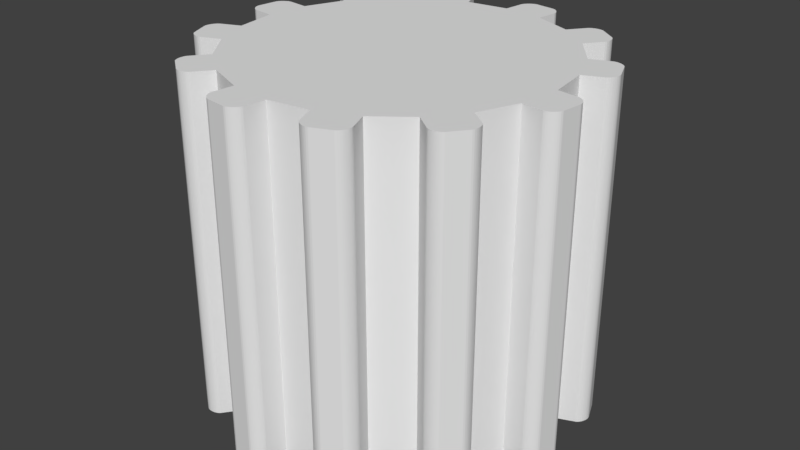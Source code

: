 # Source: Engrenagem2.blend  (saved by Blender 2.78.0; exported with 4.5.12 LTS)
import bpy
from mathutils import Matrix  # noqa: F401  (used for matrix-valued properties, if any)

bpy.ops.wm.read_factory_settings(use_empty=True)
scene = bpy.context.scene
scene.name = 'Scene'

# ---- collections
col_collection_1 = bpy.data.collections.new('Collection 1'); scene.collection.children.link(col_collection_1)

# ---- world
world_world = bpy.data.worlds.new('World'); scene.world = world_world
world_world.color = (0.05088, 0.05088, 0.05088)
world_world.use_sun_shadow = False
world_world.sun_shadow_jitter_overblur = 0.0
world_world.cycles.sampling_method = 'MANUAL'

# ---- meshes
me_cylinder = bpy.data.meshes.new('Cylinder')
me_cylinder.from_pydata([(0.0, 3.75, -4.0), (0.0, 3.75, 4.0), (0.9706, 3.622, -4.0), (0.9706, 3.622, 4.0), (1.875, 3.248, -4.0), (1.875, 3.248, 4.0), (2.652, 2.652, -4.0), (2.652, 2.652, 4.0), (3.248, 1.875, -4.0), (3.248, 1.875, 4.0), (3.622, 0.9706, -4.0), (3.622, 0.9706, 4.0), (3.75, 2.831e-07, -4.0), (3.75, 2.831e-07, 4.0), (3.622, -0.9706, -4.0), (3.622, -0.9706, 4.0), (3.248, -1.875, -4.0), (3.248, -1.875, 4.0), (2.652, -2.652, -4.0), (2.652, -2.652, 4.0), (1.875, -3.248, -4.0), (1.875, -3.248, 4.0), (0.9706, -3.622, -4.0), (0.9706, -3.622, 4.0), (1.46e-06, -3.75, -4.0), (1.46e-06, -3.75, 4.0), (-0.9706, -3.622, -4.0), (-0.9706, -3.622, 4.0), (-1.875, -3.248, -4.0), (-1.875, -3.248, 4.0), (-2.652, -2.652, -4.0), (-2.652, -2.652, 4.0), (-3.248, -1.875, -4.0), (-3.248, -1.875, 4.0), (-3.622, -0.9706, -4.0), (-3.622, -0.9706, 4.0), (-3.75, -1.743e-06, -4.0), (-3.75, -1.743e-06, 4.0), (-3.622, 0.9706, -4.0), (-3.622, 0.9706, 4.0), (-3.248, 1.875, -4.0), (-3.248, 1.875, 4.0), (-2.652, 2.652, -4.0), (-2.652, 2.652, 4.0), (-1.875, 3.248, -4.0), (-1.875, 3.248, 4.0), (-0.9706, 3.622, -4.0), (-0.9706, 3.622, 4.0), (0.0, 3.75, -4.0), (0.9706, 3.622, -4.0), (0.9706, 3.622, 4.0), (0.0, 3.75, 4.0), (1.875, 3.248, 4.0), (1.875, 3.248, -4.0), (2.652, 2.652, -4.0), (2.652, 2.652, 4.0), (3.248, 1.875, 4.0), (3.248, 1.875, -4.0), (3.622, 0.9706, -4.0), (3.622, 0.9706, 4.0), (3.75, 2.831e-07, 4.0), (3.75, 2.831e-07, -4.0), (3.622, -0.9706, -4.0), (3.622, -0.9706, 4.0), (3.248, -1.875, 4.0), (3.248, -1.875, -4.0), (2.652, -2.652, -4.0), (2.652, -2.652, 4.0), (1.875, -3.248, 4.0), (1.875, -3.248, -4.0), (0.9706, -3.622, -4.0), (0.9706, -3.622, 4.0), (1.46e-06, -3.75, 4.0), (1.46e-06, -3.75, -4.0), (-0.9706, -3.622, -4.0), (-0.9706, -3.622, 4.0), (-1.875, -3.248, 4.0), (-1.875, -3.248, -4.0), (-2.652, -2.652, -4.0), (-2.652, -2.652, 4.0), (-3.248, -1.875, 4.0), (-3.248, -1.875, -4.0), (-3.622, -0.9706, -4.0), (-3.622, -0.9706, 4.0), (-3.75, -1.743e-06, 4.0), (-3.75, -1.743e-06, -4.0), (-3.622, 0.9706, -4.0), (-3.622, 0.9706, 4.0), (-3.248, 1.875, 4.0), (-3.248, 1.875, -4.0), (-2.652, 2.652, -4.0), (-2.652, 2.652, 4.0), (-1.875, 3.248, 4.0), (-1.875, 3.248, -4.0), (-0.9706, 3.622, -4.0), (-0.9706, 3.622, 4.0), (0.06526, 4.246, -4.0), (0.3458, 4.461, -4.0), (0.08161, 4.29, -4.0), (0.1071, 4.329, -4.0), (0.1382, 4.364, -4.0), (0.1735, 4.395, -4.0), (0.2125, 4.421, -4.0), (0.2544, 4.442, -4.0), (0.299, 4.457, -4.0), (0.3458, 4.461, 4.0), (0.06526, 4.246, 4.0), (0.299, 4.457, 4.0), (0.2544, 4.442, 4.0), (0.2125, 4.421, 4.0), (0.1736, 4.395, 4.0), (0.1382, 4.364, 4.0), (0.1071, 4.329, 4.0), (0.08161, 4.29, 4.0), (1.036, 4.118, 4.0), (0.8206, 4.398, 4.0), (1.031, 4.165, 4.0), (1.017, 4.209, 4.0), (0.9961, 4.251, 4.0), (0.9699, 4.29, 4.0), (0.9391, 4.326, 4.0), (0.904, 4.357, 4.0), (0.8646, 4.382, 4.0), (0.8206, 4.398, -4.0), (1.036, 4.118, -4.0), (0.8646, 4.382, -4.0), (0.904, 4.357, -4.0), (0.939, 4.326, -4.0), (0.9698, 4.29, -4.0), (0.996, 4.251, -4.0), (1.017, 4.209, -4.0), (1.031, 4.165, -4.0), (2.179, 3.644, -4.0), (2.53, 3.69, -4.0), (2.216, 3.674, -4.0), (2.257, 3.696, -4.0), (2.302, 3.71, -4.0), (2.348, 3.719, -4.0), (2.395, 3.723, -4.0), (2.441, 3.72, -4.0), (2.487, 3.71, -4.0), (2.53, 3.69, 4.0), (2.179, 3.644, 4.0), (2.487, 3.71, 4.0), (2.441, 3.72, 4.0), (2.395, 3.723, 4.0), (2.348, 3.719, 4.0), (2.302, 3.71, 4.0), (2.257, 3.696, 4.0), (2.216, 3.674, 4.0), (2.956, 3.048, 4.0), (2.91, 3.399, 4.0), (2.976, 3.091, 4.0), (2.985, 3.137, 4.0), (2.988, 3.184, 4.0), (2.985, 3.23, 4.0), (2.976, 3.276, 4.0), (2.961, 3.321, 4.0), (2.94, 3.363, 4.0), (2.91, 3.399, -4.0), (2.956, 3.048, -4.0), (2.94, 3.363, -4.0), (2.961, 3.321, -4.0), (2.976, 3.276, -4.0), (2.985, 3.23, -4.0), (2.988, 3.184, -4.0), (2.985, 3.137, -4.0), (2.976, 3.091, -4.0), (3.71, 2.066, -4.0), (4.036, 1.931, -4.0), (3.756, 2.074, -4.0), (3.803, 2.072, -4.0), (3.849, 2.062, -4.0), (3.893, 2.047, -4.0), (3.935, 2.027, -4.0), (3.974, 2.001, -4.0), (4.009, 1.969, -4.0), (4.036, 1.931, 4.0), (3.71, 2.066, 4.0), (4.009, 1.969, 4.0), (3.974, 2.001, 4.0), (3.935, 2.027, 4.0), (3.893, 2.047, 4.0), (3.849, 2.062, 4.0), (3.803, 2.072, 4.0), (3.756, 2.074, 4.0), (4.084, 1.162, 4.0), (4.219, 1.489, 4.0), (4.122, 1.189, 4.0), (4.154, 1.224, 4.0), (4.18, 1.263, 4.0), (4.2, 1.305, 4.0), (4.216, 1.35, 4.0), (4.225, 1.395, 4.0), (4.227, 1.442, 4.0), (4.219, 1.489, -4.0), (4.084, 1.162, -4.0), (4.227, 1.442, -4.0), (4.225, 1.395, -4.0), (4.216, 1.35, -4.0), (4.2, 1.305, -4.0), (4.18, 1.263, -4.0), (4.154, 1.224, -4.0), (4.122, 1.189, -4.0), (4.246, -0.06526, -4.0), (4.461, -0.3458, -4.0), (4.29, -0.08161, -4.0), (4.329, -0.1071, -4.0), (4.364, -0.1382, -4.0), (4.395, -0.1735, -4.0), (4.421, -0.2125, -4.0), (4.442, -0.2544, -4.0), (4.457, -0.299, -4.0), (4.461, -0.3458, 4.0), (4.246, -0.06526, 4.0), (4.457, -0.299, 4.0), (4.442, -0.2544, 4.0), (4.421, -0.2125, 4.0), (4.395, -0.1736, 4.0), (4.364, -0.1382, 4.0), (4.329, -0.1071, 4.0), (4.29, -0.08161, 4.0), (4.118, -1.036, 4.0), (4.398, -0.8206, 4.0), (4.165, -1.031, 4.0), (4.209, -1.017, 4.0), (4.251, -0.9961, 4.0), (4.29, -0.9699, 4.0), (4.326, -0.9391, 4.0), (4.357, -0.904, 4.0), (4.382, -0.8646, 4.0), (4.398, -0.8206, -4.0), (4.118, -1.036, -4.0), (4.382, -0.8646, -4.0), (4.357, -0.904, -4.0), (4.326, -0.939, -4.0), (4.29, -0.9698, -4.0), (4.251, -0.996, -4.0), (4.209, -1.017, -4.0), (4.165, -1.031, -4.0), (3.644, -2.179, -4.0), (3.69, -2.53, -4.0), (3.674, -2.216, -4.0), (3.696, -2.257, -4.0), (3.71, -2.302, -4.0), (3.719, -2.348, -4.0), (3.723, -2.395, -4.0), (3.72, -2.441, -4.0), (3.71, -2.487, -4.0), (3.69, -2.53, 4.0), (3.644, -2.179, 4.0), (3.71, -2.487, 4.0), (3.72, -2.441, 4.0), (3.723, -2.395, 4.0), (3.719, -2.348, 4.0), (3.71, -2.302, 4.0), (3.696, -2.257, 4.0), (3.674, -2.216, 4.0), (3.048, -2.956, 4.0), (3.399, -2.91, 4.0), (3.091, -2.976, 4.0), (3.137, -2.985, 4.0), (3.184, -2.988, 4.0), (3.23, -2.985, 4.0), (3.276, -2.976, 4.0), (3.321, -2.961, 4.0), (3.363, -2.94, 4.0), (3.399, -2.91, -4.0), (3.048, -2.956, -4.0), (3.363, -2.94, -4.0), (3.321, -2.961, -4.0), (3.276, -2.976, -4.0), (3.23, -2.985, -4.0), (3.184, -2.988, -4.0), (3.137, -2.985, -4.0), (3.091, -2.976, -4.0), (2.066, -3.71, -4.0), (1.931, -4.036, -4.0), (2.074, -3.756, -4.0), (2.072, -3.803, -4.0), (2.062, -3.849, -4.0), (2.047, -3.893, -4.0), (2.027, -3.935, -4.0), (2.001, -3.974, -4.0), (1.969, -4.009, -4.0), (1.931, -4.036, 4.0), (2.066, -3.71, 4.0), (1.969, -4.009, 4.0), (2.001, -3.974, 4.0), (2.027, -3.935, 4.0), (2.047, -3.893, 4.0), (2.062, -3.849, 4.0), (2.072, -3.803, 4.0), (2.074, -3.756, 4.0), (1.162, -4.084, 4.0), (1.489, -4.219, 4.0), (1.189, -4.122, 4.0), (1.224, -4.154, 4.0), (1.263, -4.18, 4.0), (1.305, -4.2, 4.0), (1.35, -4.216, 4.0), (1.395, -4.225, 4.0), (1.442, -4.227, 4.0), (1.489, -4.219, -4.0), (1.162, -4.084, -4.0), (1.442, -4.227, -4.0), (1.395, -4.225, -4.0), (1.35, -4.216, -4.0), (1.305, -4.2, -4.0), (1.263, -4.18, -4.0), (1.224, -4.154, -4.0), (1.189, -4.122, -4.0), (-0.06526, -4.246, -4.0), (-0.3458, -4.461, -4.0), (-0.08161, -4.29, -4.0), (-0.1071, -4.329, -4.0), (-0.1382, -4.364, -4.0), (-0.1735, -4.395, -4.0), (-0.2125, -4.421, -4.0), (-0.2544, -4.442, -4.0), (-0.299, -4.457, -4.0), (-0.3458, -4.461, 4.0), (-0.06526, -4.246, 4.0), (-0.299, -4.457, 4.0), (-0.2544, -4.442, 4.0), (-0.2125, -4.421, 4.0), (-0.1736, -4.395, 4.0), (-0.1382, -4.364, 4.0), (-0.1071, -4.329, 4.0), (-0.08161, -4.29, 4.0), (-1.036, -4.118, 4.0), (-0.8206, -4.398, 4.0), (-1.031, -4.165, 4.0), (-1.017, -4.209, 4.0), (-0.9961, -4.251, 4.0), (-0.9699, -4.29, 4.0), (-0.9391, -4.326, 4.0), (-0.904, -4.357, 4.0), (-0.8646, -4.382, 4.0), (-0.8206, -4.398, -4.0), (-1.036, -4.118, -4.0), (-0.8646, -4.382, -4.0), (-0.904, -4.357, -4.0), (-0.939, -4.326, -4.0), (-0.9698, -4.29, -4.0), (-0.996, -4.251, -4.0), (-1.017, -4.209, -4.0), (-1.031, -4.165, -4.0), (-2.179, -3.644, -4.0), (-2.53, -3.69, -4.0), (-2.216, -3.674, -4.0), (-2.257, -3.696, -4.0), (-2.302, -3.71, -4.0), (-2.348, -3.719, -4.0), (-2.395, -3.723, -4.0), (-2.441, -3.72, -4.0), (-2.487, -3.71, -4.0), (-2.53, -3.69, 4.0), (-2.179, -3.644, 4.0), (-2.487, -3.71, 4.0), (-2.441, -3.72, 4.0), (-2.395, -3.723, 4.0), (-2.348, -3.719, 4.0), (-2.302, -3.71, 4.0), (-2.257, -3.696, 4.0), (-2.216, -3.674, 4.0), (-2.956, -3.048, 4.0), (-2.91, -3.399, 4.0), (-2.976, -3.091, 4.0), (-2.985, -3.137, 4.0), (-2.988, -3.184, 4.0), (-2.985, -3.23, 4.0), (-2.976, -3.276, 4.0), (-2.961, -3.321, 4.0), (-2.94, -3.363, 4.0), (-2.91, -3.399, -4.0), (-2.956, -3.048, -4.0), (-2.94, -3.363, -4.0), (-2.961, -3.321, -4.0), (-2.976, -3.276, -4.0), (-2.985, -3.23, -4.0), (-2.988, -3.184, -4.0), (-2.985, -3.137, -4.0), (-2.976, -3.091, -4.0), (-3.71, -2.066, -4.0), (-4.036, -1.931, -4.0), (-3.756, -2.074, -4.0), (-3.803, -2.072, -4.0), (-3.849, -2.062, -4.0), (-3.893, -2.047, -4.0), (-3.935, -2.027, -4.0), (-3.974, -2.001, -4.0), (-4.009, -1.969, -4.0), (-4.036, -1.931, 4.0), (-3.71, -2.066, 4.0), (-4.009, -1.969, 4.0), (-3.974, -2.001, 4.0), (-3.935, -2.027, 4.0), (-3.893, -2.047, 4.0), (-3.849, -2.062, 4.0), (-3.803, -2.072, 4.0), (-3.756, -2.074, 4.0), (-4.084, -1.162, 4.0), (-4.219, -1.489, 4.0), (-4.122, -1.189, 4.0), (-4.154, -1.224, 4.0), (-4.18, -1.263, 4.0), (-4.2, -1.305, 4.0), (-4.216, -1.35, 4.0), (-4.225, -1.395, 4.0), (-4.227, -1.442, 4.0), (-4.219, -1.489, -4.0), (-4.084, -1.162, -4.0), (-4.227, -1.442, -4.0), (-4.225, -1.395, -4.0), (-4.216, -1.35, -4.0), (-4.2, -1.305, -4.0), (-4.18, -1.263, -4.0), (-4.154, -1.224, -4.0), (-4.122, -1.189, -4.0), (-4.246, 0.06526, -4.0), (-4.461, 0.3458, -4.0), (-4.29, 0.0816, -4.0), (-4.329, 0.1071, -4.0), (-4.364, 0.1382, -4.0), (-4.395, 0.1735, -4.0), (-4.421, 0.2125, -4.0), (-4.442, 0.2544, -4.0), (-4.457, 0.299, -4.0), (-4.461, 0.3458, 4.0), (-4.246, 0.06526, 4.0), (-4.457, 0.299, 4.0), (-4.442, 0.2544, 4.0), (-4.421, 0.2125, 4.0), (-4.395, 0.1736, 4.0), (-4.364, 0.1382, 4.0), (-4.329, 0.1071, 4.0), (-4.29, 0.08161, 4.0), (-4.118, 1.036, 4.0), (-4.398, 0.8206, 4.0), (-4.165, 1.031, 4.0), (-4.209, 1.017, 4.0), (-4.251, 0.9961, 4.0), (-4.29, 0.9699, 4.0), (-4.326, 0.939, 4.0), (-4.357, 0.904, 4.0), (-4.382, 0.8646, 4.0), (-4.398, 0.8206, -4.0), (-4.118, 1.036, -4.0), (-4.382, 0.8646, -4.0), (-4.357, 0.904, -4.0), (-4.326, 0.939, -4.0), (-4.29, 0.9698, -4.0), (-4.251, 0.996, -4.0), (-4.209, 1.017, -4.0), (-4.165, 1.031, -4.0), (-3.644, 2.179, -4.0), (-3.69, 2.53, -4.0), (-3.674, 2.216, -4.0), (-3.696, 2.257, -4.0), (-3.71, 2.302, -4.0), (-3.719, 2.348, -4.0), (-3.723, 2.395, -4.0), (-3.72, 2.441, -4.0), (-3.71, 2.487, -4.0), (-3.69, 2.53, 4.0), (-3.644, 2.179, 4.0), (-3.71, 2.487, 4.0), (-3.72, 2.441, 4.0), (-3.723, 2.395, 4.0), (-3.719, 2.348, 4.0), (-3.71, 2.302, 4.0), (-3.696, 2.257, 4.0), (-3.674, 2.216, 4.0), (-3.048, 2.956, 4.0), (-3.399, 2.91, 4.0), (-3.091, 2.976, 4.0), (-3.137, 2.985, 4.0), (-3.184, 2.988, 4.0), (-3.23, 2.985, 4.0), (-3.276, 2.976, 4.0), (-3.321, 2.961, 4.0), (-3.363, 2.94, 4.0), (-3.399, 2.91, -4.0), (-3.048, 2.956, -4.0), (-3.363, 2.94, -4.0), (-3.321, 2.961, -4.0), (-3.276, 2.976, -4.0), (-3.23, 2.985, -4.0), (-3.184, 2.988, -4.0), (-3.137, 2.985, -4.0), (-3.091, 2.976, -4.0), (-2.066, 3.71, -4.0), (-1.931, 4.036, -4.0), (-2.074, 3.756, -4.0), (-2.072, 3.803, -4.0), (-2.062, 3.849, -4.0), (-2.047, 3.893, -4.0), (-2.027, 3.935, -4.0), (-2.001, 3.974, -4.0), (-1.969, 4.009, -4.0), (-1.931, 4.036, 4.0), (-2.066, 3.71, 4.0), (-1.969, 4.009, 4.0), (-2.001, 3.974, 4.0), (-2.027, 3.935, 4.0), (-2.047, 3.893, 4.0), (-2.062, 3.849, 4.0), (-2.072, 3.803, 4.0), (-2.074, 3.756, 4.0), (-1.162, 4.084, 4.0), (-1.489, 4.219, 4.0), (-1.189, 4.122, 4.0), (-1.224, 4.154, 4.0), (-1.263, 4.18, 4.0), (-1.305, 4.2, 4.0), (-1.35, 4.216, 4.0), (-1.395, 4.225, 4.0), (-1.442, 4.227, 4.0), (-1.489, 4.219, -4.0), (-1.162, 4.084, -4.0), (-1.442, 4.227, -4.0), (-1.395, 4.225, -4.0), (-1.35, 4.216, -4.0), (-1.305, 4.2, -4.0), (-1.263, 4.18, -4.0), (-1.224, 4.154, -4.0), (-1.189, 4.122, -4.0)], [], [(16, 17, 64, 65), (2, 3, 5, 4), (26, 24, 73, 74), (6, 7, 9, 8), (33, 35, 83, 80), (10, 11, 13, 12), (43, 42, 90, 91), (14, 15, 17, 16), (24, 25, 72, 73), (18, 19, 21, 20), (7, 6, 54, 55), (22, 23, 25, 24), (34, 32, 81, 82), (26, 27, 29, 28), (41, 43, 91, 88), (30, 31, 33, 32), (5, 7, 55, 52), (34, 35, 37, 36), (32, 33, 80, 81), (38, 39, 41, 40), (15, 14, 62, 63), (42, 43, 45, 44), (3, 1, 47, 45, 43, 41, 39, 37, 35, 33, 31, 29, 27, 25, 23, 21, 19, 17, 15, 13, 11, 9, 7, 5), (42, 40, 89, 90), (46, 47, 1, 0), (0, 2, 4, 6, 8, 10, 12, 14, 16, 18, 20, 22, 24, 26, 28, 30, 32, 34, 36, 38, 40, 42, 44, 46), (35, 34, 82, 83), (25, 27, 75, 72), (18, 16, 65, 66), (8, 9, 56, 57), (27, 26, 74, 75), (44, 45, 92, 93), (17, 19, 67, 64), (10, 8, 57, 58), (46, 44, 93, 94), (2, 0, 48, 49), (19, 18, 66, 67), (36, 37, 84, 85), (9, 11, 59, 56), (45, 47, 95, 92), (1, 3, 50, 51), (38, 36, 85, 86), (11, 10, 58, 59), (28, 29, 76, 77), (47, 46, 94, 95), (0, 1, 51, 48), (37, 39, 87, 84), (30, 28, 77, 78), (3, 2, 49, 50), (20, 21, 68, 69), (39, 38, 86, 87), (29, 31, 79, 76), (22, 20, 69, 70), (12, 13, 60, 61), (31, 30, 78, 79), (21, 23, 71, 68), (14, 12, 61, 62), (4, 5, 52, 53), (23, 22, 70, 71), (40, 41, 88, 89), (13, 15, 63, 60), (6, 4, 53, 54), (48, 96, 98, 99, 100, 101, 102, 103, 104, 97, 123, 125, 126, 127, 128, 129, 130, 131, 124, 49), (50, 114, 116, 117, 118, 119, 120, 121, 122, 115, 105, 107, 108, 109, 110, 111, 112, 113, 106, 51), (49, 124, 114, 50), (133, 141, 151, 159), (51, 106, 96, 48), (53, 132, 134, 135, 136, 137, 138, 139, 140, 133, 159, 161, 162, 163, 164, 165, 166, 167, 160, 54), (55, 150, 152, 153, 154, 155, 156, 157, 158, 151, 141, 143, 144, 145, 146, 147, 148, 149, 142, 52), (54, 160, 150, 55), (169, 177, 187, 195), (52, 142, 132, 53), (57, 168, 170, 171, 172, 173, 174, 175, 176, 169, 195, 197, 198, 199, 200, 201, 202, 203, 196, 58), (59, 186, 188, 189, 190, 191, 192, 193, 194, 187, 177, 179, 180, 181, 182, 183, 184, 185, 178, 56), (58, 196, 186, 59), (205, 213, 223, 231), (56, 178, 168, 57), (61, 204, 206, 207, 208, 209, 210, 211, 212, 205, 231, 233, 234, 235, 236, 237, 238, 239, 232, 62), (63, 222, 224, 225, 226, 227, 228, 229, 230, 223, 213, 215, 216, 217, 218, 219, 220, 221, 214, 60), (62, 232, 222, 63), (241, 249, 259, 267), (60, 214, 204, 61), (65, 240, 242, 243, 244, 245, 246, 247, 248, 241, 267, 269, 270, 271, 272, 273, 274, 275, 268, 66), (67, 258, 260, 261, 262, 263, 264, 265, 266, 259, 249, 251, 252, 253, 254, 255, 256, 257, 250, 64), (66, 268, 258, 67), (277, 285, 295, 303), (64, 250, 240, 65), (69, 276, 278, 279, 280, 281, 282, 283, 284, 277, 303, 305, 306, 307, 308, 309, 310, 311, 304, 70), (71, 294, 296, 297, 298, 299, 300, 301, 302, 295, 285, 287, 288, 289, 290, 291, 292, 293, 286, 68), (70, 304, 294, 71), (313, 321, 331, 339), (68, 286, 276, 69), (73, 312, 314, 315, 316, 317, 318, 319, 320, 313, 339, 341, 342, 343, 344, 345, 346, 347, 340, 74), (75, 330, 332, 333, 334, 335, 336, 337, 338, 331, 321, 323, 324, 325, 326, 327, 328, 329, 322, 72), (74, 340, 330, 75), (349, 357, 367, 375), (72, 322, 312, 73), (77, 348, 350, 351, 352, 353, 354, 355, 356, 349, 375, 377, 378, 379, 380, 381, 382, 383, 376, 78), (79, 366, 368, 369, 370, 371, 372, 373, 374, 367, 357, 359, 360, 361, 362, 363, 364, 365, 358, 76), (78, 376, 366, 79), (385, 393, 403, 411), (76, 358, 348, 77), (81, 384, 386, 387, 388, 389, 390, 391, 392, 385, 411, 413, 414, 415, 416, 417, 418, 419, 412, 82), (83, 402, 404, 405, 406, 407, 408, 409, 410, 403, 393, 395, 396, 397, 398, 399, 400, 401, 394, 80), (82, 412, 402, 83), (421, 429, 439, 447), (80, 394, 384, 81), (85, 420, 422, 423, 424, 425, 426, 427, 428, 421, 447, 449, 450, 451, 452, 453, 454, 455, 448, 86), (87, 438, 440, 441, 442, 443, 444, 445, 446, 439, 429, 431, 432, 433, 434, 435, 436, 437, 430, 84), (86, 448, 438, 87), (457, 465, 475, 483), (84, 430, 420, 85), (89, 456, 458, 459, 460, 461, 462, 463, 464, 457, 483, 485, 486, 487, 488, 489, 490, 491, 484, 90), (91, 474, 476, 477, 478, 479, 480, 481, 482, 475, 465, 467, 468, 469, 470, 471, 472, 473, 466, 88), (90, 484, 474, 91), (493, 501, 511, 519), (88, 466, 456, 89), (93, 492, 494, 495, 496, 497, 498, 499, 500, 493, 519, 521, 522, 523, 524, 525, 526, 527, 520, 94), (95, 510, 512, 513, 514, 515, 516, 517, 518, 511, 501, 503, 504, 505, 506, 507, 508, 509, 502, 92), (94, 520, 510, 95), (92, 502, 492, 93), (105, 97, 104, 107), (107, 104, 103, 108), (108, 103, 102, 109), (109, 102, 101, 110), (110, 101, 100, 111), (111, 100, 99, 112), (112, 99, 98, 113), (113, 98, 96, 106), (123, 115, 122, 125), (125, 122, 121, 126), (126, 121, 120, 127), (127, 120, 119, 128), (128, 119, 118, 129), (129, 118, 117, 130), (130, 117, 116, 131), (131, 116, 114, 124), (141, 133, 140, 143), (143, 140, 139, 144), (144, 139, 138, 145), (145, 138, 137, 146), (146, 137, 136, 147), (147, 136, 135, 148), (148, 135, 134, 149), (149, 134, 132, 142), (159, 151, 158, 161), (161, 158, 157, 162), (162, 157, 156, 163), (163, 156, 155, 164), (164, 155, 154, 165), (165, 154, 153, 166), (166, 153, 152, 167), (167, 152, 150, 160), (177, 169, 176, 179), (179, 176, 175, 180), (180, 175, 174, 181), (181, 174, 173, 182), (182, 173, 172, 183), (183, 172, 171, 184), (184, 171, 170, 185), (185, 170, 168, 178), (195, 187, 194, 197), (197, 194, 193, 198), (198, 193, 192, 199), (199, 192, 191, 200), (200, 191, 190, 201), (201, 190, 189, 202), (202, 189, 188, 203), (203, 188, 186, 196), (213, 205, 212, 215), (215, 212, 211, 216), (216, 211, 210, 217), (217, 210, 209, 218), (218, 209, 208, 219), (219, 208, 207, 220), (220, 207, 206, 221), (221, 206, 204, 214), (231, 223, 230, 233), (233, 230, 229, 234), (234, 229, 228, 235), (235, 228, 227, 236), (236, 227, 226, 237), (237, 226, 225, 238), (238, 225, 224, 239), (239, 224, 222, 232), (249, 241, 248, 251), (251, 248, 247, 252), (252, 247, 246, 253), (253, 246, 245, 254), (254, 245, 244, 255), (255, 244, 243, 256), (256, 243, 242, 257), (257, 242, 240, 250), (267, 259, 266, 269), (269, 266, 265, 270), (270, 265, 264, 271), (271, 264, 263, 272), (272, 263, 262, 273), (273, 262, 261, 274), (274, 261, 260, 275), (275, 260, 258, 268), (285, 277, 284, 287), (287, 284, 283, 288), (288, 283, 282, 289), (289, 282, 281, 290), (290, 281, 280, 291), (291, 280, 279, 292), (292, 279, 278, 293), (293, 278, 276, 286), (303, 295, 302, 305), (305, 302, 301, 306), (306, 301, 300, 307), (307, 300, 299, 308), (308, 299, 298, 309), (309, 298, 297, 310), (310, 297, 296, 311), (311, 296, 294, 304), (321, 313, 320, 323), (323, 320, 319, 324), (324, 319, 318, 325), (325, 318, 317, 326), (326, 317, 316, 327), (327, 316, 315, 328), (328, 315, 314, 329), (329, 314, 312, 322), (339, 331, 338, 341), (341, 338, 337, 342), (342, 337, 336, 343), (343, 336, 335, 344), (344, 335, 334, 345), (345, 334, 333, 346), (346, 333, 332, 347), (347, 332, 330, 340), (357, 349, 356, 359), (359, 356, 355, 360), (360, 355, 354, 361), (361, 354, 353, 362), (362, 353, 352, 363), (363, 352, 351, 364), (364, 351, 350, 365), (365, 350, 348, 358), (375, 367, 374, 377), (377, 374, 373, 378), (378, 373, 372, 379), (379, 372, 371, 380), (380, 371, 370, 381), (381, 370, 369, 382), (382, 369, 368, 383), (383, 368, 366, 376), (393, 385, 392, 395), (395, 392, 391, 396), (396, 391, 390, 397), (397, 390, 389, 398), (398, 389, 388, 399), (399, 388, 387, 400), (400, 387, 386, 401), (401, 386, 384, 394), (411, 403, 410, 413), (413, 410, 409, 414), (414, 409, 408, 415), (415, 408, 407, 416), (416, 407, 406, 417), (417, 406, 405, 418), (418, 405, 404, 419), (419, 404, 402, 412), (429, 421, 428, 431), (431, 428, 427, 432), (432, 427, 426, 433), (433, 426, 425, 434), (434, 425, 424, 435), (435, 424, 423, 436), (436, 423, 422, 437), (437, 422, 420, 430), (447, 439, 446, 449), (449, 446, 445, 450), (450, 445, 444, 451), (451, 444, 443, 452), (452, 443, 442, 453), (453, 442, 441, 454), (454, 441, 440, 455), (455, 440, 438, 448), (465, 457, 464, 467), (467, 464, 463, 468), (468, 463, 462, 469), (469, 462, 461, 470), (470, 461, 460, 471), (471, 460, 459, 472), (472, 459, 458, 473), (473, 458, 456, 466), (483, 475, 482, 485), (485, 482, 481, 486), (486, 481, 480, 487), (487, 480, 479, 488), (488, 479, 478, 489), (489, 478, 477, 490), (490, 477, 476, 491), (491, 476, 474, 484), (501, 493, 500, 503), (503, 500, 499, 504), (504, 499, 498, 505), (505, 498, 497, 506), (506, 497, 496, 507), (507, 496, 495, 508), (508, 495, 494, 509), (509, 494, 492, 502), (519, 511, 518, 521), (521, 518, 517, 522), (522, 517, 516, 523), (523, 516, 515, 524), (524, 515, 514, 525), (525, 514, 513, 526), (526, 513, 512, 527), (527, 512, 510, 520), (97, 105, 115, 123)])
me_cylinder.use_remesh_preserve_volume = False
me_cylinder.use_remesh_preserve_attributes = False
me_cylinder.use_mirror_vertex_groups = False
me_cylinder.update()

# ---- objects
ob_cylinder = bpy.data.objects.new('Cylinder', me_cylinder)

# ---- transforms, parenting, visibility, modifiers, constraints
ob_cylinder.location = (0.0, 0.0, 0.0)
ob_cylinder.lineart.crease_threshold = 0.0

# ---- collection membership
col_collection_1.objects.link(ob_cylinder)

# ---- scene / render settings (as saved in the file)
scene.frame_start = 1; scene.frame_end = 250; scene.frame_set(1)
scene.render.engine = 'BLENDER_EEVEE_NEXT'
scene.render.resolution_percentage = 50
scene.render.dither_intensity = 0.0
scene.cycles.use_denoising = False
scene.cycles.samples = 128
scene.cycles.sampling_pattern = 'TABULATED_SOBOL'
scene.cycles.light_sampling_threshold = 0.0
scene.cycles.use_adaptive_sampling = False
scene.cycles.use_light_tree = False
scene.cycles.blur_glossy = 0.0
scene.cycles.sample_clamp_indirect = 0.0
scene.view_settings.view_transform = 'Standard'
scene.unit_settings.scale_length = 0.001
bpy.context.view_layer.update()

# ---- added for rendering (the .blend has no active camera and no usable light): camera, sun
cam_auto = bpy.data.cameras.new('AutoCamera')
cam_auto.lens = 50.0
cam_auto.sensor_width = 36.0
cam_auto.clip_end = 1000.0
ob_auto_camera = bpy.data.objects.new('AutoCamera', cam_auto)
scene.collection.objects.link(ob_auto_camera)
ob_auto_camera.location = (13.8228, -16.5873, 11.0582)
ob_auto_camera.rotation_euler = (1.09748, -7.21219e-08, 0.694738)
scene.camera = ob_auto_camera
light_auto_sun = bpy.data.lights.new('AutoSun', 'SUN')
light_auto_sun.energy = 3.0
light_auto_sun.angle = 0.0523599
ob_auto_sun = bpy.data.objects.new('AutoSun', light_auto_sun)
scene.collection.objects.link(ob_auto_sun)
ob_auto_sun.rotation_euler = (0.872665, 0.174533, 0.523599)
bpy.context.view_layer.update()
